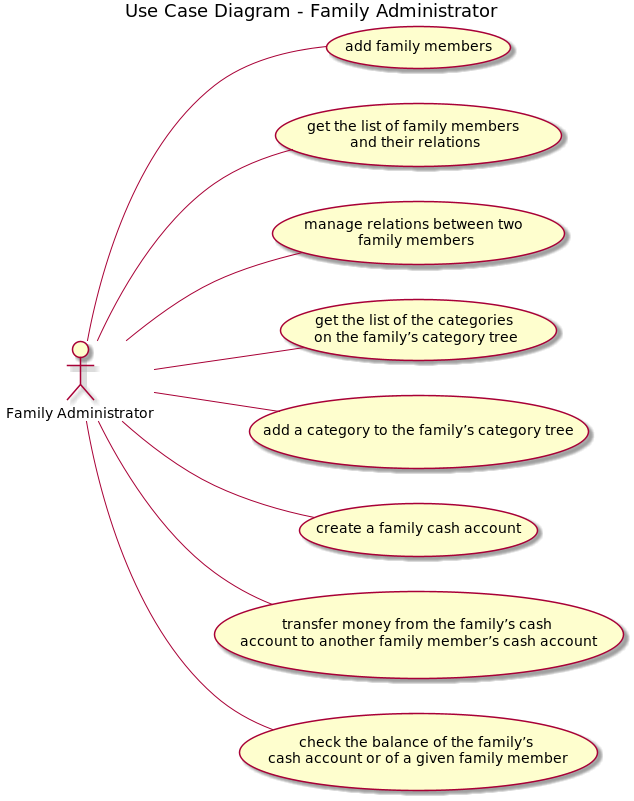

The diagram above was rendered by PlantUML. Its source (embedded in the PNG):
@startuml

left to right direction

title Use Case Diagram - Family Administrator

actor "Family Administrator" as fa

usecase "add family members" as uc101
usecase "get the list of family members \nand their relations" as uc104
usecase "manage relations between two \nfamily members" as uc105
usecase "get the list of the categories \non the family’s category tree" as uc110
usecase "add a category to the family’s category tree" as uc111
usecase "create a family cash account" as uc120
usecase "transfer money from the family’s cash \naccount to another family member’s cash account" as uc130
usecase "check the balance of the family’s \ncash account or of a given family member" as uc135

fa -- uc101
fa -- uc104
fa -- uc105
fa -- uc110
fa -- uc120
fa -- uc111
fa -- uc130
fa -- uc135

@enduml